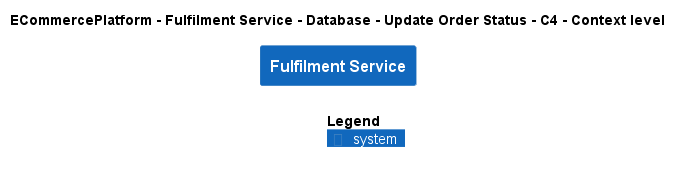

The diagram above was rendered by PlantUML. Its source (embedded in the PNG):
@startuml
!include ..\..\..\..\..\..\..\.c4s\C4_Context.puml

AddElementTag("c4interflow:lifecycle:new", $bgColor=green, $fontColor=#ffffff, $borderColor=green, $shadowing="False")
AddElementTag("c4interflow:lifecycle:changed", $bgColor=orange, $fontColor=#ffffff, $borderColor=orange, $shadowing="False")
AddElementTag("c4interflow:lifecycle:removed", $bgColor=red, $fontColor=#ffffff, $borderColor=red, $shadowing="False")

AddRelTag("c4interflow:lifecycle:new", $textColor=green, $lineColor=green)
AddRelTag("c4interflow:lifecycle:changed", $textColor=orange, $lineColor=orange)
AddRelTag("c4interflow:lifecycle:removed", $textColor=red, $lineColor=red)

SHOW_PERSON_PORTRAIT()
LAYOUT_TOP_DOWN()

skinparam linetype polyline

title ECommercePlatform - Fulfilment Service - Database - Update Order Status - C4 - Context level

System(ECommercePlatform.SoftwareSystems.FulfilmentService, "Fulfilment Service", "")



SHOW_LEGEND()
@enduml